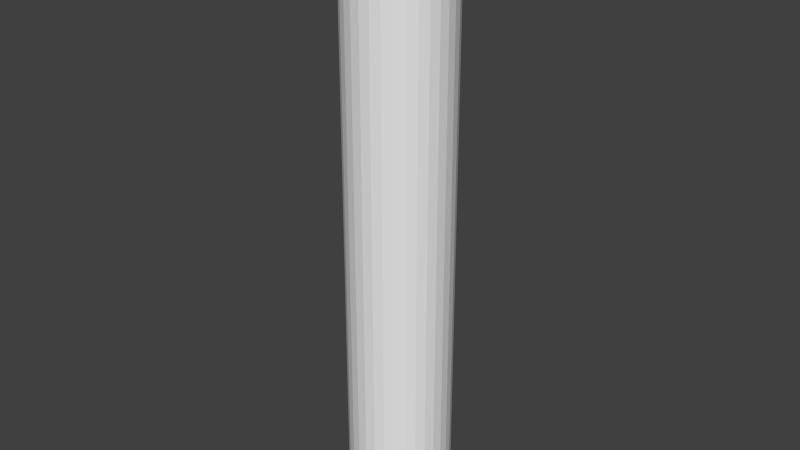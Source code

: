# Source: tower_interior_clu.blend  (saved by Blender 2.67.0; exported with 4.5.12 LTS)
import bpy
from mathutils import Matrix  # noqa: F401  (used for matrix-valued properties, if any)

bpy.ops.wm.read_factory_settings(use_empty=True)
scene = bpy.context.scene
scene.name = 'Scene'

# ---- collections
col_collection_1 = bpy.data.collections.new('Collection 1'); scene.collection.children.link(col_collection_1)

# ---- world
world_world = bpy.data.worlds.new('World'); scene.world = world_world
world_world.color = (0.05088, 0.05088, 0.05088)
world_world.use_sun_shadow = False
world_world.sun_shadow_jitter_overblur = 0.0
world_world.cycles.sampling_method = 'MANUAL'
world_world.cycles.sample_map_resolution = 256

# ---- meshes
me_plane = bpy.data.meshes.new('Plane')
me_plane.from_pydata([(1.0, -1.0, 0.0), (-1.0, -1.0, 0.0), (1.0, 1.0, 0.0), (-1.0, 1.0, 0.0)], [], [(1, 0, 2, 3)])
me_plane.use_remesh_preserve_volume = False
me_plane.use_remesh_preserve_attributes = False
me_plane.use_mirror_vertex_groups = False
me_plane.update()
me_circle_001 = bpy.data.meshes.new('Circle.001')
me_circle_001.from_pydata([(0.0, 1.0, 0.0), (-0.1951, 0.9808, 0.0), (-0.3827, 0.9239, 0.0), (-0.5556, 0.8315, 0.0), (-0.7071, 0.7071, 0.0), (-0.8315, 0.5556, 0.0), (-0.9239, 0.3827, 0.0), (-0.9808, 0.1951, 0.0), (-1.0, 7.55e-08, 0.0), (-0.9808, -0.1951, 0.0), (-0.9239, -0.3827, 0.0), (-0.8315, -0.5556, 0.0), (-0.7071, -0.7071, 0.0), (-0.5556, -0.8315, 0.0), (-0.3827, -0.9239, 0.0), (-0.1951, -0.9808, 0.0), (3.258e-07, -1.0, 0.0), (0.1951, -0.9808, 0.0), (0.3827, -0.9239, 0.0), (0.5556, -0.8315, 0.0), (0.7071, -0.7071, 0.0), (0.8315, -0.5556, 0.0), (0.9239, -0.3827, 0.0), (0.9808, -0.1951, 0.0), (1.0, 9.656e-07, 0.0), (0.9808, 0.1951, 0.0), (0.9239, 0.3827, 0.0), (0.8315, 0.5556, 0.0), (0.7071, 0.7071, 0.0), (0.5556, 0.8315, 0.0), (0.3827, 0.9239, 0.0), (0.1951, 0.9808, 0.0)], [], [(0, 1, 2, 3, 4, 5, 6, 7, 8, 9, 10, 11, 12, 13, 14, 15, 16, 17, 18, 19, 20, 21, 22, 23, 24, 25, 26, 27, 28, 29, 30, 31)])
me_circle_001.use_remesh_preserve_volume = False
me_circle_001.use_remesh_preserve_attributes = False
me_circle_001.use_mirror_vertex_groups = False
me_circle_001.update()
me_circle = bpy.data.meshes.new('Circle')
me_circle.from_pydata([(0.0, 1.0, 0.0), (-0.1951, 0.9808, 0.0), (-0.3827, 0.9239, 0.0), (-0.5556, 0.8315, 0.0), (-0.7071, 0.7071, 0.0), (-0.8315, 0.5556, 0.0), (-0.9239, 0.3827, 0.0), (-0.9808, 0.1951, 0.0), (-1.0, 7.55e-08, 0.0), (-0.9808, -0.1951, 0.0), (-0.9239, -0.3827, 0.0), (-0.8315, -0.5556, 0.0), (-0.7071, -0.7071, 0.0), (-0.5556, -0.8315, 0.0), (-0.3827, -0.9239, 0.0), (-0.1951, -0.9808, 0.0), (3.258e-07, -1.0, 0.0), (0.1951, -0.9808, 0.0), (0.3827, -0.9239, 0.0), (0.5556, -0.8315, 0.0), (0.7071, -0.7071, 0.0), (0.8315, -0.5556, 0.0), (0.9239, -0.3827, 0.0), (0.9808, -0.1951, 0.0), (1.0, 9.656e-07, 0.0), (0.9808, 0.1951, 0.0), (0.9239, 0.3827, 0.0), (0.8315, 0.5556, 0.0), (0.7071, 0.7071, 0.0), (0.5556, 0.8315, 0.0), (0.3827, 0.9239, 0.0), (0.1951, 0.9808, 0.0)], [], [(0, 1, 2, 3, 4, 5, 6, 7, 8, 9, 10, 11, 12, 13, 14, 15, 16, 17, 18, 19, 20, 21, 22, 23, 24, 25, 26, 27, 28, 29, 30, 31)])
me_circle.use_remesh_preserve_volume = False
me_circle.use_remesh_preserve_attributes = False
me_circle.use_mirror_vertex_groups = False
me_circle.update()
me_cylinder = bpy.data.meshes.new('Cylinder')
me_cylinder.from_pydata([(0.0, 1.0, -1.64), (0.0, 1.0, 1.0), (0.1951, 0.9808, -1.64), (0.1951, 0.9808, 1.0), (0.3827, 0.9239, -1.64), (0.3827, 0.9239, 1.0), (0.5556, 0.8315, -1.64), (0.5556, 0.8315, 1.0), (0.7071, 0.7071, -1.64), (0.7071, 0.7071, 1.0), (0.8315, 0.5556, -1.64), (0.8315, 0.5556, 1.0), (0.9239, 0.3827, -1.64), (0.9239, 0.3827, 1.0), (0.9808, 0.1951, -1.64), (0.9808, 0.1951, 1.0), (1.0, 7.55e-08, -1.64), (1.0, 7.55e-08, 1.0), (0.9808, -0.1951, -1.64), (0.9808, -0.1951, 1.0), (0.9239, -0.3827, -1.64), (0.9239, -0.3827, 1.0), (0.8315, -0.5556, -1.64), (0.8315, -0.5556, 1.0), (0.7071, -0.7071, -1.64), (0.7071, -0.7071, 1.0), (0.5556, -0.8315, -1.64), (0.5556, -0.8315, 1.0), (0.3827, -0.9239, -1.64), (0.3827, -0.9239, 1.0), (0.1951, -0.9808, -1.64), (0.1951, -0.9808, 1.0), (-3.258e-07, -1.0, -1.64), (-3.258e-07, -1.0, 1.0), (-0.1951, -0.9808, -1.64), (-0.1951, -0.9808, 1.0), (-0.3827, -0.9239, -1.64), (-0.3827, -0.9239, 1.0), (-0.5556, -0.8315, -1.64), (-0.5556, -0.8315, 1.0), (-0.7071, -0.7071, -1.64), (-0.7071, -0.7071, 1.0), (-0.8315, -0.5556, -1.64), (-0.8315, -0.5556, 1.0), (-0.9239, -0.3827, -1.64), (-0.9239, -0.3827, 1.0), (-0.9808, -0.1951, -1.64), (-0.9808, -0.1951, 1.0), (-1.0, 9.656e-07, -1.64), (-1.0, 9.656e-07, 1.0), (-0.9808, 0.1951, -1.64), (-0.9808, 0.1951, 1.0), (-0.9239, 0.3827, -1.64), (-0.9239, 0.3827, 1.0), (-0.8315, 0.5556, -1.64), (-0.8315, 0.5556, 1.0), (-0.7071, 0.7071, -1.64), (-0.7071, 0.7071, 1.0), (-0.5556, 0.8315, -1.64), (-0.5556, 0.8315, 1.0), (-0.3827, 0.9239, -1.64), (-0.3827, 0.9239, 1.0), (-0.1951, 0.9808, -1.64), (-0.1951, 0.9808, 1.0)], [], [(0, 1, 3, 2), (2, 3, 5, 4), (4, 5, 7, 6), (6, 7, 9, 8), (8, 9, 11, 10), (10, 11, 13, 12), (12, 13, 15, 14), (14, 15, 17, 16), (16, 17, 19, 18), (18, 19, 21, 20), (20, 21, 23, 22), (22, 23, 25, 24), (24, 25, 27, 26), (26, 27, 29, 28), (28, 29, 31, 30), (30, 31, 33, 32), (32, 33, 35, 34), (34, 35, 37, 36), (36, 37, 39, 38), (38, 39, 41, 40), (40, 41, 43, 42), (42, 43, 45, 44), (44, 45, 47, 46), (46, 47, 49, 48), (48, 49, 51, 50), (50, 51, 53, 52), (52, 53, 55, 54), (54, 55, 57, 56), (56, 57, 59, 58), (58, 59, 61, 60), (62, 63, 1, 0), (60, 61, 63, 62), (0, 2, 4, 6, 8, 10, 12, 14, 16, 18, 20, 22, 24, 26, 28, 30, 32, 34, 36, 38, 40, 42, 44, 46, 48, 50, 52, 54, 56, 58, 60, 62)])
me_cylinder.use_remesh_preserve_volume = False
me_cylinder.use_remesh_preserve_attributes = False
me_cylinder.use_mirror_vertex_groups = False
me_cylinder.update()

# ---- objects
ob_plane = bpy.data.objects.new('Plane', me_plane)
ob_circle_001 = bpy.data.objects.new('Circle.001', me_circle_001)
ob_circle = bpy.data.objects.new('Circle', me_circle)
ob_cylinder = bpy.data.objects.new('Cylinder', me_cylinder)

# ---- transforms, parenting, visibility, modifiers, constraints
ob_plane.location = (3.176, 0.0, 0.0)
ob_plane.scale = (4.877, 1.0, 1.0)
ob_plane.lineart.crease_threshold = 0.0
ob_circle_001.location = (0.0, 0.0, 25.07)
ob_circle_001.scale = (6.128, 6.128, 6.128)
ob_circle_001.lineart.crease_threshold = 0.0
ob_circle.location = (0.0, 0.0, 0.0)
ob_circle.scale = (6.128, 6.128, 6.128)
ob_circle.lineart.crease_threshold = 0.0
ob_cylinder.location = (0.0, 0.0, 0.0)
ob_cylinder.scale = (-8.173, -8.173, -36.51)
ob_cylinder.lineart.crease_threshold = 0.0

# ---- collection membership
col_collection_1.objects.link(ob_plane)
col_collection_1.objects.link(ob_circle_001)
col_collection_1.objects.link(ob_circle)
col_collection_1.objects.link(ob_cylinder)

# ---- scene / render settings (as saved in the file)
scene.frame_start = 1; scene.frame_end = 250; scene.frame_set(1)
scene.render.engine = 'BLENDER_EEVEE_NEXT'
scene.render.image_settings.color_mode = 'RGB'
scene.render.image_settings.compression = 90
scene.render.resolution_percentage = 50
scene.render.dither_intensity = 0.0
scene.cycles.use_denoising = False
scene.cycles.samples = 10
scene.cycles.sampling_pattern = 'TABULATED_SOBOL'
scene.cycles.light_sampling_threshold = 0.0
scene.cycles.use_adaptive_sampling = False
scene.cycles.use_light_tree = False
scene.cycles.blur_glossy = 0.0
scene.cycles.volume_bounces = 1
scene.cycles.pixel_filter_type = 'GAUSSIAN'
scene.cycles.sample_clamp_indirect = 0.0
scene.view_settings.view_transform = 'Standard'
bpy.context.view_layer.update()

# ---- added for rendering (the .blend has no active camera and no usable light): camera, sun
cam_auto = bpy.data.cameras.new('AutoCamera')
cam_auto.lens = 50.0
cam_auto.sensor_width = 36.0
cam_auto.clip_end = 1609.48
ob_auto_camera = bpy.data.objects.new('AutoCamera', cam_auto)
scene.collection.objects.link(ob_auto_camera)
ob_auto_camera.location = (91.7084, -110.05, 85.0518)
ob_auto_camera.rotation_euler = (1.09748, -7.21219e-08, 0.694738)
scene.camera = ob_auto_camera
light_auto_sun = bpy.data.lights.new('AutoSun', 'SUN')
light_auto_sun.energy = 3.0
light_auto_sun.angle = 0.0523599
ob_auto_sun = bpy.data.objects.new('AutoSun', light_auto_sun)
scene.collection.objects.link(ob_auto_sun)
ob_auto_sun.rotation_euler = (0.872665, 0.174533, 0.523599)
bpy.context.view_layer.update()
